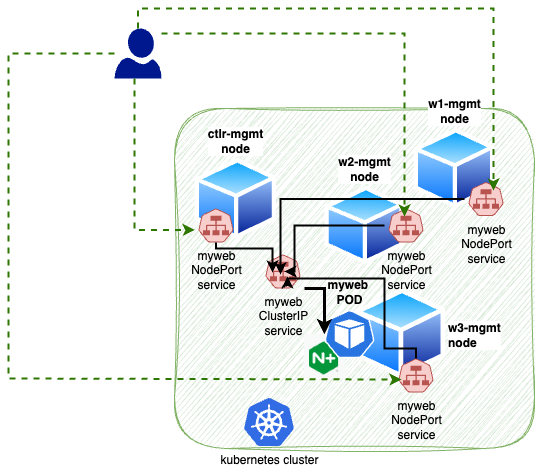

The diagram above was exported from draw.io. Its source (the exported page's mxGraphModel, read from the mxfile embedded in the PNG):
<mxGraphModel dx="1201" dy="879" grid="1" gridSize="10" guides="1" tooltips="1" connect="1" arrows="1" fold="1" page="1" pageScale="1" pageWidth="1169" pageHeight="827" math="0" shadow="0">
  <root>
    <mxCell id="oD3O4viVPJI2guluS7Ri-0" />
    <mxCell id="oD3O4viVPJI2guluS7Ri-1" parent="oD3O4viVPJI2guluS7Ri-0" />
    <mxCell id="oD3O4viVPJI2guluS7Ri-2" value="" style="rounded=1;whiteSpace=wrap;html=1;sketch=1;curveFitting=1;jiggle=2;fillColor=#d5e8d4;strokeColor=#82b366;glass=0;" vertex="1" parent="oD3O4viVPJI2guluS7Ri-1">
      <mxGeometry x="540" y="220" width="360" height="340" as="geometry" />
    </mxCell>
    <mxCell id="oD3O4viVPJI2guluS7Ri-3" value="&lt;b&gt;w1-mgmt&lt;br&gt;node&lt;/b&gt;" style="image;aspect=fixed;perimeter=ellipsePerimeter;html=1;align=center;shadow=0;dashed=0;spacingTop=3;image=img/lib/active_directory/generic_node.svg;labelPosition=center;verticalLabelPosition=top;verticalAlign=bottom;" vertex="1" parent="oD3O4viVPJI2guluS7Ri-1">
      <mxGeometry x="779.21" y="240" width="81.63" height="80" as="geometry" />
    </mxCell>
    <mxCell id="oD3O4viVPJI2guluS7Ri-4" value="&lt;b&gt;w2-mgmt&lt;br&gt;node&lt;/b&gt;" style="image;aspect=fixed;perimeter=ellipsePerimeter;html=1;align=center;shadow=0;dashed=0;spacingTop=3;image=img/lib/active_directory/generic_node.svg;labelPosition=center;verticalLabelPosition=top;verticalAlign=bottom;" vertex="1" parent="oD3O4viVPJI2guluS7Ri-1">
      <mxGeometry x="690" y="297.8" width="80" height="78.4" as="geometry" />
    </mxCell>
    <mxCell id="oD3O4viVPJI2guluS7Ri-5" value="&lt;b&gt;w3-mgmt&lt;br&gt;node&lt;/b&gt;" style="image;aspect=fixed;perimeter=ellipsePerimeter;html=1;align=left;shadow=0;dashed=0;spacingTop=3;image=img/lib/active_directory/generic_node.svg;labelPosition=right;verticalLabelPosition=middle;verticalAlign=middle;" vertex="1" parent="oD3O4viVPJI2guluS7Ri-1">
      <mxGeometry x="720" y="400" width="91.84" height="90" as="geometry" />
    </mxCell>
    <mxCell id="oD3O4viVPJI2guluS7Ri-6" value="&lt;b&gt;ctlr-mgmt&lt;br&gt;node&lt;/b&gt;" style="image;aspect=fixed;perimeter=ellipsePerimeter;html=1;align=center;shadow=0;dashed=0;spacingTop=3;image=img/lib/active_directory/generic_node.svg;labelPosition=center;verticalLabelPosition=top;verticalAlign=bottom;" vertex="1" parent="oD3O4viVPJI2guluS7Ri-1">
      <mxGeometry x="560" y="270" width="82.65" height="81" as="geometry" />
    </mxCell>
    <mxCell id="oD3O4viVPJI2guluS7Ri-7" value="" style="shape=image;imageAspect=0;aspect=fixed;verticalLabelPosition=bottom;verticalAlign=top;image=data:image/png,(base64 omitted: 1232 chars);" vertex="1" parent="oD3O4viVPJI2guluS7Ri-1">
      <mxGeometry x="670" y="445.83" width="40.84" height="44.17" as="geometry" />
    </mxCell>
    <mxCell id="oD3O4viVPJI2guluS7Ri-8" value="&lt;b&gt;myweb&amp;nbsp;&lt;br&gt;POD&lt;/b&gt;" style="sketch=0;html=1;dashed=0;whitespace=wrap;fillColor=#2875E2;strokeColor=#ffffff;points=[[0.005,0.63,0],[0.1,0.2,0],[0.9,0.2,0],[0.5,0,0],[0.995,0.63,0],[0.72,0.99,0],[0.5,1,0],[0.28,0.99,0]];verticalLabelPosition=top;align=center;verticalAlign=bottom;shape=mxgraph.kubernetes.icon;prIcon=pod;labelPosition=center;" vertex="1" parent="oD3O4viVPJI2guluS7Ri-1">
      <mxGeometry x="690" y="421" width="50" height="49" as="geometry" />
    </mxCell>
    <mxCell id="oD3O4viVPJI2guluS7Ri-9" value="kubernetes cluster" style="image;sketch=0;aspect=fixed;html=1;points=[];align=center;fontSize=12;image=img/lib/mscae/Kubernetes.svg;" vertex="1" parent="oD3O4viVPJI2guluS7Ri-1">
      <mxGeometry x="610" y="510" width="50" height="48" as="geometry" />
    </mxCell>
    <mxCell id="oD3O4viVPJI2guluS7Ri-10" value="" style="sketch=0;aspect=fixed;pointerEvents=1;shadow=0;dashed=0;html=1;strokeColor=none;labelPosition=center;verticalLabelPosition=bottom;verticalAlign=top;align=center;fillColor=#00188D;shape=mxgraph.azure.user" vertex="1" parent="oD3O4viVPJI2guluS7Ri-1">
      <mxGeometry x="480" y="140" width="47" height="50" as="geometry" />
    </mxCell>
    <mxCell id="oD3O4viVPJI2guluS7Ri-12" value="myweb&lt;br&gt;NodePort&lt;br&gt;service" style="sketch=0;html=1;dashed=0;whitespace=wrap;fillColor=#f8cecc;strokeColor=#b85450;points=[[0.005,0.63,0],[0.1,0.2,0],[0.9,0.2,0],[0.5,0,0],[0.995,0.63,0],[0.72,0.99,0],[0.5,1,0],[0.28,0.99,0]];verticalLabelPosition=bottom;align=center;verticalAlign=top;shape=mxgraph.kubernetes.icon;prIcon=svc" vertex="1" parent="oD3O4viVPJI2guluS7Ri-1">
      <mxGeometry x="560" y="320" width="43" height="34" as="geometry" />
    </mxCell>
    <mxCell id="OiTzpcrwm3YUXFrF48hF-1" value="myweb&lt;br&gt;NodePort&lt;br&gt;service" style="sketch=0;html=1;dashed=0;whitespace=wrap;fillColor=#f8cecc;strokeColor=#b85450;points=[[0.005,0.63,0],[0.1,0.2,0],[0.9,0.2,0],[0.5,0,0],[0.995,0.63,0],[0.72,0.99,0],[0.5,1,0],[0.28,0.99,0]];verticalLabelPosition=bottom;align=center;verticalAlign=top;shape=mxgraph.kubernetes.icon;prIcon=svc" vertex="1" parent="oD3O4viVPJI2guluS7Ri-1">
      <mxGeometry x="830" y="293.5" width="43" height="34" as="geometry" />
    </mxCell>
    <mxCell id="OiTzpcrwm3YUXFrF48hF-2" value="myweb&lt;br&gt;NodePort&lt;br&gt;service" style="sketch=0;html=1;dashed=0;whitespace=wrap;fillColor=#f8cecc;strokeColor=#b85450;points=[[0.005,0.63,0],[0.1,0.2,0],[0.9,0.2,0],[0.5,0,0],[0.995,0.63,0],[0.72,0.99,0],[0.5,1,0],[0.28,0.99,0]];verticalLabelPosition=bottom;align=center;verticalAlign=top;shape=mxgraph.kubernetes.icon;prIcon=svc" vertex="1" parent="oD3O4viVPJI2guluS7Ri-1">
      <mxGeometry x="750" y="320" width="43" height="34" as="geometry" />
    </mxCell>
    <mxCell id="OiTzpcrwm3YUXFrF48hF-3" value="myweb&lt;br&gt;NodePort&lt;br&gt;service" style="sketch=0;html=1;dashed=0;whitespace=wrap;fillColor=#f8cecc;strokeColor=#b85450;points=[[0.005,0.63,0],[0.1,0.2,0],[0.9,0.2,0],[0.5,0,0],[0.995,0.63,0],[0.72,0.99,0],[0.5,1,0],[0.28,0.99,0]];verticalLabelPosition=bottom;align=center;verticalAlign=top;shape=mxgraph.kubernetes.icon;prIcon=svc" vertex="1" parent="oD3O4viVPJI2guluS7Ri-1">
      <mxGeometry x="759.9999999999999" y="470" width="43" height="34" as="geometry" />
    </mxCell>
    <mxCell id="OiTzpcrwm3YUXFrF48hF-5" style="edgeStyle=orthogonalEdgeStyle;rounded=0;orthogonalLoop=1;jettySize=auto;html=1;strokeWidth=2;fillColor=#60a917;strokeColor=#2D7600;dashed=1;" edge="1" parent="oD3O4viVPJI2guluS7Ri-1" source="oD3O4viVPJI2guluS7Ri-10">
      <mxGeometry relative="1" as="geometry">
        <mxPoint x="770" y="328" as="targetPoint" />
        <Array as="points">
          <mxPoint x="770" y="145" />
          <mxPoint x="770" y="328" />
        </Array>
      </mxGeometry>
    </mxCell>
    <mxCell id="OiTzpcrwm3YUXFrF48hF-7" style="edgeStyle=orthogonalEdgeStyle;rounded=0;orthogonalLoop=1;jettySize=auto;html=1;entryX=0.005;entryY=0.63;entryDx=0;entryDy=0;entryPerimeter=0;strokeWidth=2;fillColor=#60a917;strokeColor=#2D7600;dashed=1;" edge="1" parent="oD3O4viVPJI2guluS7Ri-1" source="oD3O4viVPJI2guluS7Ri-10" target="oD3O4viVPJI2guluS7Ri-12">
      <mxGeometry relative="1" as="geometry">
        <Array as="points">
          <mxPoint x="500" y="341" />
        </Array>
      </mxGeometry>
    </mxCell>
    <mxCell id="OiTzpcrwm3YUXFrF48hF-8" style="edgeStyle=orthogonalEdgeStyle;rounded=0;orthogonalLoop=1;jettySize=auto;html=1;entryX=0.163;entryY=0.618;entryDx=0;entryDy=0;entryPerimeter=0;strokeWidth=2;fillColor=#60a917;strokeColor=#2D7600;dashed=1;" edge="1" parent="oD3O4viVPJI2guluS7Ri-1" source="oD3O4viVPJI2guluS7Ri-10" target="OiTzpcrwm3YUXFrF48hF-3">
      <mxGeometry relative="1" as="geometry">
        <Array as="points">
          <mxPoint x="374" y="490" />
          <mxPoint x="767" y="490" />
        </Array>
      </mxGeometry>
    </mxCell>
    <mxCell id="OiTzpcrwm3YUXFrF48hF-9" style="edgeStyle=orthogonalEdgeStyle;rounded=0;orthogonalLoop=1;jettySize=auto;html=1;entryX=0.674;entryY=0.25;entryDx=0;entryDy=0;entryPerimeter=0;strokeWidth=2;fillColor=#60a917;strokeColor=#2D7600;dashed=1;" edge="1" parent="oD3O4viVPJI2guluS7Ri-1" source="oD3O4viVPJI2guluS7Ri-10" target="OiTzpcrwm3YUXFrF48hF-1">
      <mxGeometry relative="1" as="geometry">
        <Array as="points">
          <mxPoint x="859" y="120" />
        </Array>
      </mxGeometry>
    </mxCell>
    <mxCell id="OiTzpcrwm3YUXFrF48hF-11" style="edgeStyle=orthogonalEdgeStyle;rounded=0;orthogonalLoop=1;jettySize=auto;html=1;" edge="1" parent="oD3O4viVPJI2guluS7Ri-1" source="OiTzpcrwm3YUXFrF48hF-10" target="oD3O4viVPJI2guluS7Ri-7">
      <mxGeometry relative="1" as="geometry" />
    </mxCell>
    <mxCell id="OiTzpcrwm3YUXFrF48hF-10" value="myweb&lt;br&gt;ClusterIP&lt;br&gt;service" style="sketch=0;html=1;dashed=0;whitespace=wrap;fillColor=#f8cecc;strokeColor=#b85450;points=[[0.005,0.63,0],[0.1,0.2,0],[0.9,0.2,0],[0.5,0,0],[0.995,0.63,0],[0.72,0.99,0],[0.5,1,0],[0.28,0.99,0]];verticalLabelPosition=bottom;align=center;verticalAlign=top;shape=mxgraph.kubernetes.icon;prIcon=svc" vertex="1" parent="oD3O4viVPJI2guluS7Ri-1">
      <mxGeometry x="627" y="366" width="43" height="34" as="geometry" />
    </mxCell>
    <mxCell id="OiTzpcrwm3YUXFrF48hF-12" style="edgeStyle=orthogonalEdgeStyle;rounded=0;orthogonalLoop=1;jettySize=auto;html=1;entryX=0.535;entryY=0.5;entryDx=0;entryDy=0;entryPerimeter=0;strokeWidth=2;" edge="1" parent="oD3O4viVPJI2guluS7Ri-1" source="OiTzpcrwm3YUXFrF48hF-2" target="OiTzpcrwm3YUXFrF48hF-10">
      <mxGeometry relative="1" as="geometry">
        <Array as="points">
          <mxPoint x="660" y="337" />
          <mxPoint x="660" y="383" />
        </Array>
      </mxGeometry>
    </mxCell>
    <mxCell id="OiTzpcrwm3YUXFrF48hF-13" style="edgeStyle=orthogonalEdgeStyle;rounded=0;orthogonalLoop=1;jettySize=auto;html=1;entryX=0.442;entryY=0.588;entryDx=0;entryDy=0;entryPerimeter=0;strokeWidth=2;" edge="1" parent="oD3O4viVPJI2guluS7Ri-1" source="OiTzpcrwm3YUXFrF48hF-1" target="OiTzpcrwm3YUXFrF48hF-10">
      <mxGeometry relative="1" as="geometry" />
    </mxCell>
    <mxCell id="OiTzpcrwm3YUXFrF48hF-14" style="edgeStyle=orthogonalEdgeStyle;rounded=0;orthogonalLoop=1;jettySize=auto;html=1;entryX=0.605;entryY=0.647;entryDx=0;entryDy=0;entryPerimeter=0;strokeWidth=2;" edge="1" parent="oD3O4viVPJI2guluS7Ri-1" source="OiTzpcrwm3YUXFrF48hF-3" target="OiTzpcrwm3YUXFrF48hF-10">
      <mxGeometry relative="1" as="geometry">
        <Array as="points">
          <mxPoint x="782" y="460" />
          <mxPoint x="750" y="460" />
          <mxPoint x="750" y="390" />
          <mxPoint x="653" y="390" />
        </Array>
      </mxGeometry>
    </mxCell>
    <mxCell id="OiTzpcrwm3YUXFrF48hF-15" style="edgeStyle=orthogonalEdgeStyle;rounded=0;orthogonalLoop=1;jettySize=auto;html=1;entryX=0.256;entryY=0.529;entryDx=0;entryDy=0;entryPerimeter=0;strokeWidth=2;" edge="1" parent="oD3O4viVPJI2guluS7Ri-1" source="oD3O4viVPJI2guluS7Ri-12" target="OiTzpcrwm3YUXFrF48hF-10">
      <mxGeometry relative="1" as="geometry">
        <Array as="points">
          <mxPoint x="582" y="360" />
          <mxPoint x="638" y="360" />
        </Array>
      </mxGeometry>
    </mxCell>
  </root>
</mxGraphModel>